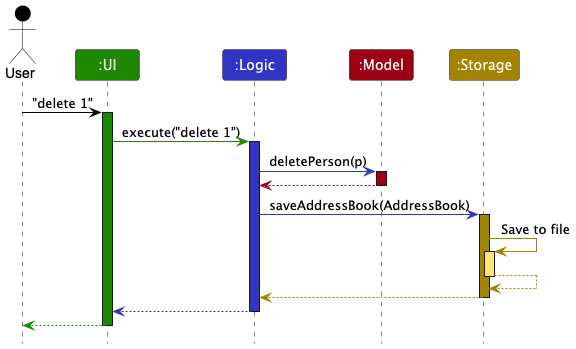

The diagram above was rendered by PlantUML. Its source (embedded in the PNG):
@startuml
!include style.puml
skinparam ArrowFontStyle plain

Actor User as user USER_COLOR
Participant ":UI" as ui UI_COLOR
Participant ":Logic" as logic LOGIC_COLOR
Participant ":Model" as model MODEL_COLOR
Participant ":Storage" as storage STORAGE_COLOR

user -[USER_COLOR]> ui : "delete 1"
activate ui UI_COLOR

ui -[UI_COLOR]> logic : execute("delete 1")
activate logic LOGIC_COLOR

logic -[LOGIC_COLOR]> model : deletePerson(p)
activate model MODEL_COLOR

model -[MODEL_COLOR]-> logic
deactivate model

logic -[LOGIC_COLOR]> storage : saveAddressBook(AddressBook)
activate storage STORAGE_COLOR

storage -[STORAGE_COLOR]> storage : Save to file
activate storage STORAGE_COLOR_T1
storage --[STORAGE_COLOR]> storage
deactivate storage

storage --[STORAGE_COLOR]> logic
deactivate storage

logic --[LOGIC_COLOR]> ui
deactivate logic

ui--[UI_COLOR]> user
deactivate ui
@enduml